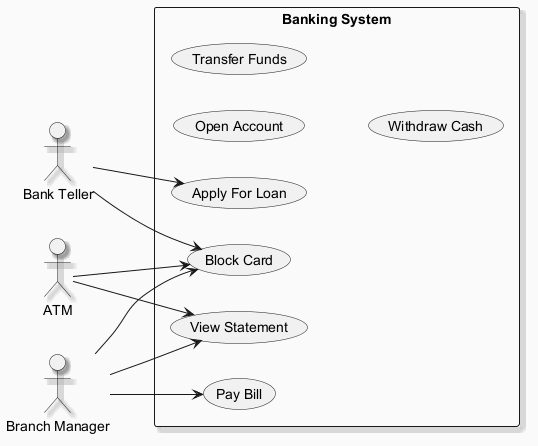

The diagram above was rendered by PlantUML. Its source (embedded in the PNG):
@startuml
skinparam backgroundColor #FAFAFA
skinparam classBackgroundColor #FFF3E0
skinparam classBorderColor #E65100
skinparam shadowing true
left to right direction
actor "Bank Teller" as BankTeller
actor "ATM" as ATM
actor "Branch Manager" as BranchManager
rectangle "Banking System" {
  usecase "Open Account" as UC_OpenAccount
  usecase "Pay Bill" as UC_PayBill
  usecase "Block Card" as UC_BlockCard
  usecase "Transfer Funds" as UC_TransferFunds
  usecase "Withdraw Cash" as UC_WithdrawCash
  usecase "Apply For Loan" as UC_ApplyForLoan
  usecase "View Statement" as UC_ViewStatement
}
BankTeller --> UC_BlockCard
BankTeller --> UC_ApplyForLoan
ATM --> UC_BlockCard
ATM --> UC_ViewStatement
BranchManager --> UC_PayBill
BranchManager --> UC_BlockCard
BranchManager --> UC_ViewStatement
@enduml